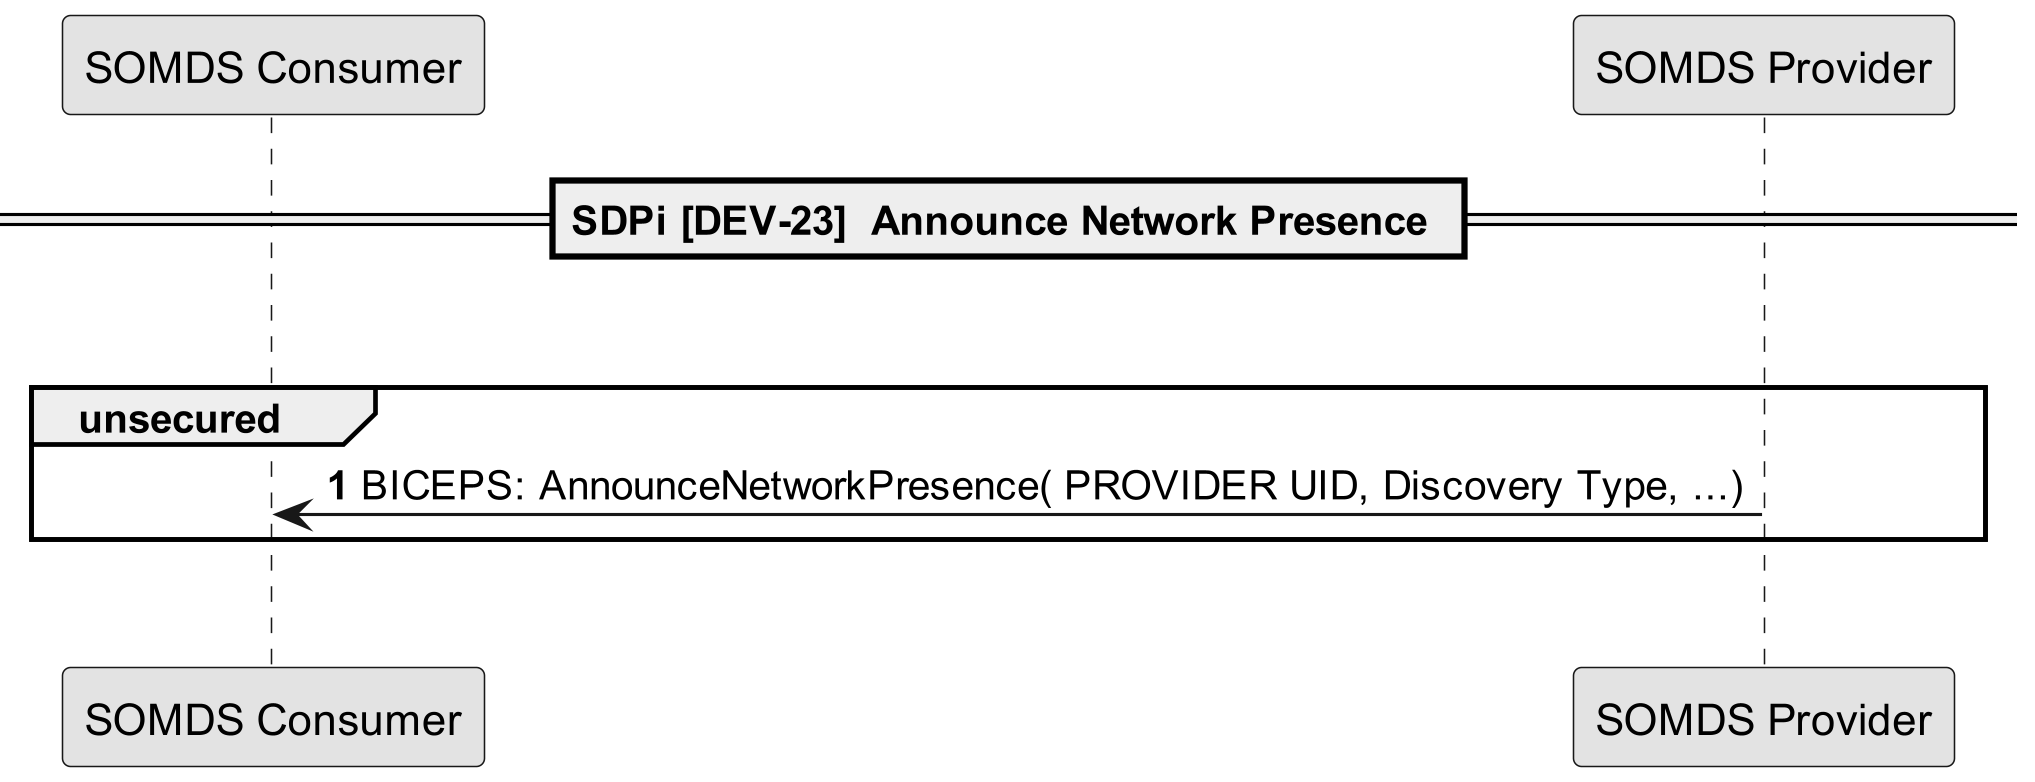

The diagram above was rendered by PlantUML. Its source (embedded in the PNG):
@startuml
skinparam dpi 300
skinparam monochrome true
autonumber


participant "SOMDS Consumer" as sdpi_somds_consumer
participant "SOMDS Provider" as sdpi_somds_provider

== SDPi [DEV-23]  Announce Network Presence ==
|||
group unsecured
    sdpi_somds_provider -> sdpi_somds_consumer: BICEPS: AnnounceNetworkPresence( PROVIDER UID, Discovery Type, ...)
end
|||
@enduml